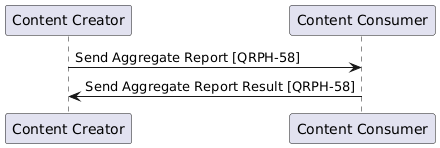

The diagram above was rendered by PlantUML. Its source (embedded in the PNG):
@startuml
participant "Content Creator" as Creator
participant "Content Consumer" as Consumer

Creator->Consumer: Send Aggregate Report [QRPH-58]
Consumer->Creator: Send Aggregate Report Result [QRPH-58]
@enduml